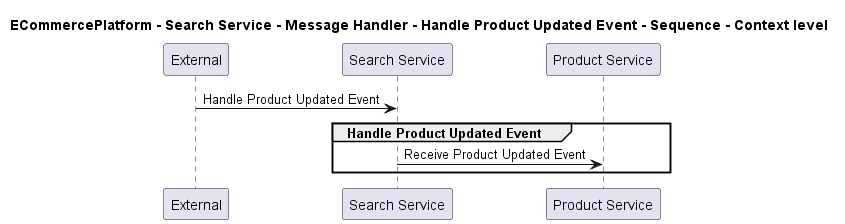

The diagram above was rendered by PlantUML. Its source (embedded in the PNG):
@startuml

title ECommercePlatform - Search Service - Message Handler - Handle Product Updated Event - Sequence - Context level

participant "External" as C4InterFlow.SoftwareSystems.ExternalSystem
participant "Search Service" as ECommercePlatform.SoftwareSystems.SearchService
participant "Product Service" as ECommercePlatform.SoftwareSystems.ProductService

C4InterFlow.SoftwareSystems.ExternalSystem -> ECommercePlatform.SoftwareSystems.SearchService : Handle Product Updated Event
group Handle Product Updated Event
ECommercePlatform.SoftwareSystems.SearchService -> ECommercePlatform.SoftwareSystems.ProductService : Receive Product Updated Event
end


@enduml